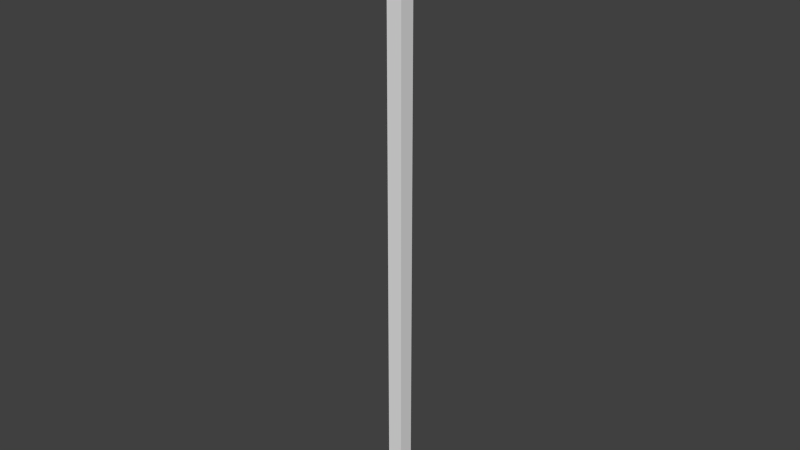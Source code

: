 # Source: debugcube.blend  (saved by Blender 2.69.0; exported with 4.5.12 LTS)
import bpy
from mathutils import Matrix  # noqa: F401  (used for matrix-valued properties, if any)

bpy.ops.wm.read_factory_settings(use_empty=True)
scene = bpy.context.scene
scene.name = 'Scene'

# ---- collections
col_collection_1 = bpy.data.collections.new('Collection 1'); scene.collection.children.link(col_collection_1)

# ---- world
world_world = bpy.data.worlds.new('World'); scene.world = world_world
world_world.color = (0.05088, 0.05088, 0.05088)
world_world.use_sun_shadow = False
world_world.sun_shadow_jitter_overblur = 0.0
world_world.cycles.sampling_method = 'MANUAL'
world_world.cycles.sample_map_resolution = 256

# ---- meshes
me_cube = bpy.data.meshes.new('Cube')
me_cube.from_pydata([(-1.0, 1.0, -7.55e-08), (-1.0, 1.0, 2.0), (1.0, 1.0, 2.0), (1.0, 1.0, -7.55e-08), (-1.0, -1.0, 7.55e-08), (-1.0, -1.0, 2.0), (1.0, -1.0, 2.0), (1.0, -1.0, 7.55e-08)], [], [(4, 5, 1, 0), (5, 6, 2, 1), (6, 7, 3, 2), (7, 4, 0, 3), (0, 1, 2, 3), (7, 6, 5, 4)])
_uv = me_cube.uv_layers.new(name='UVMap')
_uv.uv.foreach_set('vector', [0.0, 0.0, 1.0, 0.0, 1.0, -1.0, 0.0, -1.0, 0.0, 0.0, 1.0, 0.0, 1.0, -1.0, 0.0, -1.0, 0.0, 0.0, -1.0, 0.0, -1.0, -1.0, 0.0, -1.0, 0.0, 0.0, -1.0, 0.0, -1.0, -1.0, 0.0, -1.0, 0.0, 0.0, 0.0, 1.0, 1.0, 1.0, 1.0, 0.0, 0.0, 0.0, 0.0, 1.0, -1.0, 1.0, -1.0, 0.0])
me_cube.use_remesh_preserve_volume = False
me_cube.use_remesh_preserve_attributes = False
me_cube.use_mirror_vertex_groups = False
me_cube.update()

# ---- objects
ob_cube = bpy.data.objects.new('Cube', me_cube)

# ---- transforms, parenting, visibility, modifiers, constraints
ob_cube.location = (0.0, 0.0, 0.0)
ob_cube.scale = (0.1, 0.1, 4.0)
ob_cube.lineart.crease_threshold = 0.0

# ---- collection membership
col_collection_1.objects.link(ob_cube)

# ---- scene / render settings (as saved in the file)
scene.frame_start = 1; scene.frame_end = 250; scene.frame_set(1)
scene.render.engine = 'BLENDER_EEVEE_NEXT'
scene.render.image_settings.compression = 90
scene.render.resolution_percentage = 50
scene.render.dither_intensity = 0.0
scene.cycles.use_denoising = False
scene.cycles.samples = 10
scene.cycles.sampling_pattern = 'TABULATED_SOBOL'
scene.cycles.light_sampling_threshold = 0.0
scene.cycles.use_adaptive_sampling = False
scene.cycles.use_light_tree = False
scene.cycles.blur_glossy = 0.0
scene.cycles.volume_bounces = 1
scene.cycles.pixel_filter_type = 'GAUSSIAN'
scene.cycles.sample_clamp_indirect = 0.0
scene.view_settings.view_transform = 'Standard'
bpy.context.view_layer.update()

# ---- added for rendering (the .blend has no active camera and no usable light): camera, sun
cam_auto = bpy.data.cameras.new('AutoCamera')
cam_auto.lens = 50.0
cam_auto.sensor_width = 36.0
cam_auto.clip_end = 1000.0
ob_auto_camera = bpy.data.objects.new('AutoCamera', cam_auto)
scene.collection.objects.link(ob_auto_camera)
ob_auto_camera.location = (7.40642, -8.88771, 9.92514)
ob_auto_camera.rotation_euler = (1.09748, -7.21219e-08, 0.694738)
scene.camera = ob_auto_camera
light_auto_sun = bpy.data.lights.new('AutoSun', 'SUN')
light_auto_sun.energy = 3.0
light_auto_sun.angle = 0.0523599
ob_auto_sun = bpy.data.objects.new('AutoSun', light_auto_sun)
scene.collection.objects.link(ob_auto_sun)
ob_auto_sun.rotation_euler = (0.872665, 0.174533, 0.523599)
bpy.context.view_layer.update()

